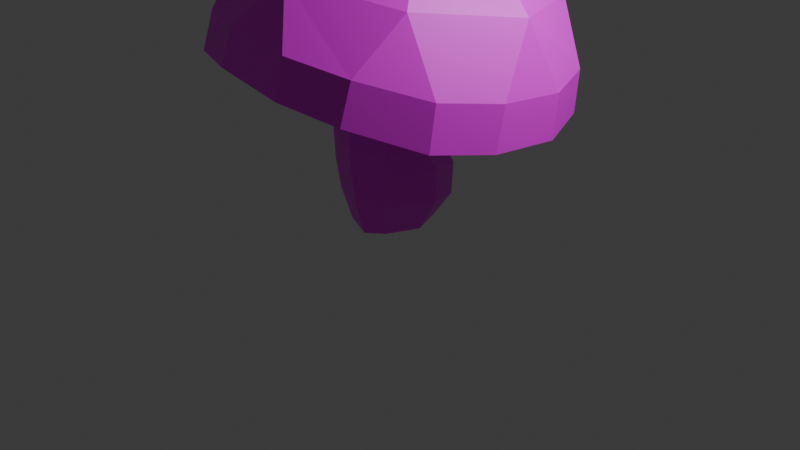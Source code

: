 # Source: toadstool_texture_painting.blend  (saved by Blender 4.1.24; exported with 4.5.12 LTS)
import bpy
from mathutils import Matrix  # noqa: F401  (used for matrix-valued properties, if any)

bpy.ops.wm.read_factory_settings(use_empty=True)
scene = bpy.context.scene
scene.name = 'Scene'

# ---- collections
col_collection = bpy.data.collections.new('Collection'); scene.collection.children.link(col_collection)

# ---- images (referenced by path relative to the original .blend; pixels are not part of the script)
import os
ASSET_DIR = os.environ.get("B2B_ASSET_DIR", "")  # directory of the original .blend (textures are referenced by path, not embedded)
HERE = os.path.dirname(os.path.abspath(__file__))  # packed textures are extracted next to this script under _unpacked/

def load_image(name, relpath, width, height, colorspace="sRGB"):
    """Load a texture the original file referenced (path relative to the .blend, or extracted next to this script)."""
    p = next((c for c in (os.path.join(HERE, relpath), os.path.join(ASSET_DIR, relpath)) if relpath and os.path.exists(c)), "")
    if p:
        img = bpy.data.images.load(p, check_existing=True)
        img.name = name
    else:  # same state as the original file: an image datablock whose file is absent (Cycles renders it pink)
        img = bpy.data.images.new(name, width, height)
        img.source = "FILE"
        img.filepath = "//" + (relpath or name)
    img.colorspace_settings.name = colorspace
    return img
img_mushroom = load_image('mushroom', 'texture/mushroom.png', 1024, 1024, 'sRGB')

# ---- materials (node trees are filled in below, after node groups)
mat_mushroom = bpy.data.materials.new('mushroom')
mat_mushroom.use_transparent_shadow = False

# ---- material node trees
mat_mushroom.use_nodes = True; mat_mushroom.node_tree.nodes.clear()
_N = mat_mushroom.node_tree.nodes; _L = mat_mushroom.node_tree.links
n0 = _N.new('ShaderNodeBsdfPrincipled'); n0.name = 'Principled BSDF'; n0.location = (10, 300)
n1 = _N.new('ShaderNodeOutputMaterial'); n1.name = 'Material Output'; n1.location = (300, 300)
n2 = _N.new('ShaderNodeTexImage'); n2.name = 'Image Texture'; n2.location = (-334, 218)
n2.image = img_mushroom
_L.new(n0.outputs[0], n1.inputs[0])
_L.new(n2.outputs[0], n0.inputs[0])
n1.is_active_output = True

# ---- world
world_world = bpy.data.worlds.new('World'); scene.world = world_world
world_world.use_nodes = True; world_world.node_tree.nodes.clear()
_N = world_world.node_tree.nodes; _L = world_world.node_tree.links
n0 = _N.new('ShaderNodeOutputWorld'); n0.name = 'World Output'; n0.location = (300, 300)
n1 = _N.new('ShaderNodeBackground'); n1.name = 'Background'; n1.location = (10, 300)
n1.inputs[0].default_value = (0.05088, 0.05088, 0.05088, 1.0)
_L.new(n1.outputs[0], n0.inputs[0])
n0.is_active_output = True
world_world.color = (0.05088, 0.05088, 0.05088)
world_world.use_sun_shadow = False
world_world.sun_shadow_jitter_overblur = 0.0

# ---- cameras
cam_camera = bpy.data.cameras.new('Camera')
cam_camera.clip_end = 100.0
cam_camera.ortho_scale = 7.314

# ---- lights
light_light = bpy.data.lights.new('Light', 'POINT')
light_light.transmission_factor = 0.0
light_light.energy = 1000.0
light_light.shadow_soft_size = 0.1
light_light.shadow_maximum_resolution = 0.006
light_light.use_absolute_resolution = True

# ---- meshes
me_cylinder = bpy.data.meshes.new('Cylinder')
me_cylinder.from_pydata([(1.397e-09, 0.4713, -1.0), (-0.1217, 0.3239, 0.5005), (0.1603, 0.3333, -1.0), (0.1808, 0.2046, 0.5063), (0.2983, 0.0, -1.0), (0.3188, -0.08252, 0.5485), (0.1607, -0.3331, -0.9982), (0.2134, -0.3649, 0.6199), (0.0008472, -0.4709, -0.9964), (-0.07387, -0.4801, 0.6806), (-0.333, -0.3331, -0.9986), (-0.3749, -0.36, 0.6855), (-0.4708, 0.0003027, -0.9976), (-0.5145, -0.07498, 0.6303), (-0.3333, 0.3333, -1.0), (-0.4102, 0.2069, 0.5485), (-0.05325, 0.5446, -0.213), (0.2753, 0.3677, -0.2095), (0.4504, -0.03981, -0.1486), (0.2774, -0.4298, -0.09987), (-0.04528, -0.6031, -0.1007), (-0.4778, -0.4328, -0.04909), (-0.6619, -0.04733, -0.07741), (-0.4824, 0.3614, -0.1813), (0.8457, 0.8714, 1.66), (0.06904, 1.183, 1.712), (1.182, 0.1048, 1.71), (0.8802, -0.6678, 1.833), (0.1177, -0.9938, 1.958), (-0.659, -0.6822, 2.01), (-0.9949, 0.08438, 1.96), (-0.6934, 0.857, 1.836), (0.8689, 1.451, 0.3464), (1.412, 0.8985, 0.2924), (0.7118, 0.7294, 0.6687), (-0.465, 1.676, 0.4335), (0.2984, 1.679, 0.3851), (-0.04805, 1.033, 0.7166), (1.646, 0.3107, 0.2533), (1.663, -0.4527, 0.3394), (1.041, -0.02027, 0.7106), (1.441, -1.02, 0.4301), (0.9307, -1.532, 0.6538), (0.7518, -0.7725, 0.8477), (0.3825, -1.758, 0.7923), (-0.3716, -1.752, 0.9073), (0.0159, -1.08, 1.008), (-0.9687, -1.531, 0.8769), (-1.478, -0.98, 0.9885), (-0.7529, -0.7754, 1.032), (-1.72, -0.4148, 0.9586), (-1.752, 0.3438, 0.791), (-1.074, -0.02126, 0.9958), (-1.545, 0.9052, 0.5992), (-1.025, 1.443, 0.4537), (-0.7904, 0.724, 0.8078), (1.414, 0.9404, 0.7126), (0.9049, 1.449, 0.7457), (1.057, 1.09, 1.31), (0.318, 1.684, 0.7854), (-0.3932, 1.684, 0.806), (0.02775, 1.503, 1.38), (1.674, -0.369, 0.7728), (1.658, 0.3422, 0.6925), (1.502, 0.07408, 1.376), (0.9664, -1.437, 1.053), (1.446, -0.9528, 0.8661), (1.102, -0.9497, 1.539), (-0.3112, -1.673, 1.267), (0.3969, -1.675, 1.175), (0.09227, -1.381, 1.705), (-1.395, -0.9278, 1.351), (-0.9152, -1.439, 1.263), (-0.9428, -0.967, 1.76), (-1.657, 0.3736, 1.186), (-1.634, -0.3397, 1.347), (-1.372, 0.05604, 1.734), (-0.9694, 1.447, 0.8029), (-1.449, 0.9498, 0.9487), (-0.9826, 1.077, 1.488), (0.1201, 0.1216, 2.069), (-0.171, 0.3118, 0.2034), (0.1236, 0.1983, 0.1568), (0.2562, -0.08831, 0.1553), (0.1507, -0.3738, 0.2243), (-0.1287, -0.4925, 0.3387), (-0.4185, -0.3744, 0.4125), (-0.5519, -0.09003, 0.3956), (-0.4507, 0.192, 0.3006), (-0.01228, 0.6133, -0.4332), (3.027e-09, 0.583, -0.7703), (0.3335, 0.4044, -0.7259), (0.34, 0.4208, -0.3925), (0.5123, 0.0001469, -0.645), (0.5236, -0.01226, -0.3177), (0.3343, -0.3914, -0.6258), (0.3366, -0.4278, -0.3069), (0.001063, -0.5702, -0.6742), (-0.0143, -0.6088, -0.3663), (-0.4297, -0.3912, -0.6696), (-0.4686, -0.4195, -0.3628), (-0.6083, -8.529e-05, -0.6964), (-0.6572, -0.005559, -0.3904), (-0.4301, 0.4049, -0.7676), (-0.4651, 0.4257, -0.4455)], [], [(81, 1, 3, 82), (82, 3, 5, 83), (83, 5, 7, 84), (84, 7, 9, 85), (85, 9, 11, 86), (86, 11, 13, 87), (15, 13, 52, 55), (87, 13, 15, 88), (88, 15, 1, 81), (0, 2, 4, 6, 8, 10, 12, 14), (89, 16, 17, 92), (2, 91, 93, 4), (102, 22, 23, 104), (100, 21, 22, 102), (12, 101, 103, 14), (98, 20, 21, 100), (10, 99, 101, 12), (96, 19, 20, 98), (8, 97, 99, 10), (94, 18, 19, 96), (6, 95, 97, 8), (92, 17, 18, 94), (4, 93, 95, 6), (14, 103, 90, 0), (104, 23, 16, 89), (44, 42, 65, 69), (5, 3, 34, 40), (11, 9, 46, 49), (1, 15, 55, 37), (3, 1, 37, 34), (7, 5, 40, 43), (13, 11, 49, 52), (9, 7, 43, 46), (38, 33, 56, 63), (40, 39, 41, 43), (52, 51, 53, 55), (41, 39, 62, 66), (67, 64, 26, 27), (50, 48, 71, 75), (32, 36, 59, 57), (53, 51, 74, 78), (76, 73, 29, 30), (79, 76, 30, 31), (46, 45, 47, 49), (34, 33, 38, 40), (73, 70, 28, 29), (70, 67, 27, 28), (64, 58, 24, 26), (43, 42, 44, 46), (35, 54, 77, 60), (55, 54, 35, 37), (49, 48, 50, 52), (47, 45, 68, 72), (61, 79, 31, 25), (64, 63, 56, 58), (61, 60, 77, 79), (58, 57, 59, 61), (70, 69, 65, 67), (73, 72, 68, 70), (76, 75, 71, 73), (79, 78, 74, 76), (67, 66, 62, 64), (58, 61, 25, 24), (32, 33, 34), (35, 36, 37), (38, 39, 40), (41, 42, 43), (44, 45, 46), (47, 48, 49), (50, 51, 52), (53, 54, 55), (56, 57, 58), (59, 60, 61), (62, 63, 64), (65, 66, 67), (68, 69, 70), (71, 72, 73), (74, 75, 76), (77, 78, 79), (62, 39, 38, 63), (32, 57, 56, 33), (35, 60, 59, 36), (53, 78, 77, 54), (65, 42, 41, 66), (68, 45, 44, 69), (71, 48, 47, 72), (74, 51, 50, 75), (37, 36, 32, 34), (24, 25, 80), (25, 31, 80), (31, 30, 80), (30, 29, 80), (29, 28, 80), (28, 27, 80), (27, 26, 80), (26, 24, 80), (23, 88, 81, 16), (22, 87, 88, 23), (21, 86, 87, 22), (20, 85, 86, 21), (19, 84, 85, 20), (18, 83, 84, 19), (17, 82, 83, 18), (16, 81, 82, 17), (104, 89, 90, 103), (102, 104, 103, 101), (100, 102, 101, 99), (98, 100, 99, 97), (96, 98, 97, 95), (94, 96, 95, 93), (92, 94, 93, 91), (89, 92, 91, 90), (0, 90, 91, 2)])
_uv = me_cylinder.uv_layers.new(name='UVMap')
_uv.uv.foreach_set('vector', [0.8919, 0.4308, 0.9041, 0.3931, 0.9467, 0.4002, 0.9321, 0.4445, 0.9321, 0.4445, 0.9467, 0.4002, 0.9803, 0.3986, 0.964, 0.4485, 0.92, 0.7887, 0.9246, 0.7403, 0.9657, 0.7378, 0.9615, 0.7865, 0.863, 0.06052, 0.8605, 0.007749, 0.8908, 0.008977, 0.8927, 0.0547, 0.8927, 0.0547, 0.8908, 0.008977, 0.9338, 0.01227, 0.9351, 0.04889, 0.9351, 0.04889, 0.9338, 0.01227, 0.9646, 0.01593, 0.9656, 0.04746, 0.2716, 0.1878, 0.2329, 0.1727, 0.2282, 0.09549, 0.3292, 0.1363, 0.7009, 0.7693, 0.6985, 0.7378, 0.7399, 0.7407, 0.7425, 0.774, 0.7425, 0.774, 0.7399, 0.7407, 0.7698, 0.7399, 0.7736, 0.7797, 0.5397, 0.9022, 0.513, 0.8942, 0.4791, 0.8623, 0.4791, 0.8162, 0.4918, 0.7919, 0.5398, 0.7911, 0.5737, 0.823, 0.5737, 0.8691, 0.8788, 0.5176, 0.883, 0.4879, 0.932, 0.4959, 0.9324, 0.5214, 0.9018, 0.5966, 0.9247, 0.5649, 0.9706, 0.5595, 0.9369, 0.6006, 0.7262, 0.8718, 0.7128, 0.8319, 0.7738, 0.8338, 0.7893, 0.8666, 0.9296, 0.1513, 0.9339, 0.1113, 0.9755, 0.1101, 0.9732, 0.1495, 0.7521, 0.948, 0.7373, 0.9108, 0.797, 0.9086, 0.7993, 0.9389, 0.8642, 0.146, 0.8715, 0.1122, 0.9339, 0.1113, 0.9296, 0.1513, 0.7189, 0.9531, 0.6985, 0.9129, 0.7373, 0.9108, 0.7521, 0.948, 0.9476, 0.8603, 0.9552, 0.8327, 0.9923, 0.8301, 0.9858, 0.8647, 0.8616, 0.224, 0.8605, 0.1846, 0.9225, 0.1895, 0.9095, 0.2285, 0.8875, 0.853, 0.898, 0.8306, 0.9552, 0.8327, 0.9476, 0.8603, 0.93, 0.9402, 0.9365, 0.8995, 0.9737, 0.9028, 0.9548, 0.9404, 0.9324, 0.5214, 0.932, 0.4959, 0.9771, 0.4931, 0.9803, 0.517, 0.8826, 0.9332, 0.8795, 0.8937, 0.9365, 0.8995, 0.93, 0.9402, 0.7993, 0.9389, 0.797, 0.9086, 0.8402, 0.8982, 0.8328, 0.9306, 0.7893, 0.8666, 0.7738, 0.8338, 0.8184, 0.8272, 0.8345, 0.8538, 0.6315, 0.3931, 0.6567, 0.4504, 0.6041, 0.4561, 0.5808, 0.3966, 0.2316, 0.2842, 0.2704, 0.2668, 0.3288, 0.3372, 0.2302, 0.3792, 0.1939, 0.1903, 0.1775, 0.2301, 0.08796, 0.2382, 0.1292, 0.1364, 0.2871, 0.2268, 0.2716, 0.1878, 0.3292, 0.1363, 0.3689, 0.2364, 0.2704, 0.2668, 0.2871, 0.2268, 0.3689, 0.2364, 0.3288, 0.3372, 0.1932, 0.269, 0.2316, 0.2842, 0.2302, 0.3792, 0.1302, 0.338, 0.2329, 0.1727, 0.1939, 0.1903, 0.1292, 0.1364, 0.2282, 0.09549, 0.1775, 0.2301, 0.1932, 0.269, 0.1302, 0.338, 0.08796, 0.2382, 0.0122, 0.8633, 0.009417, 0.8022, 0.06468, 0.7964, 0.07015, 0.8591, 0.2302, 0.3792, 0.1866, 0.4639, 0.1117, 0.4325, 0.1302, 0.338, 0.2282, 0.09549, 0.2855, 0.007748, 0.3636, 0.03797, 0.3292, 0.1363, 0.683, 0.5424, 0.683, 0.6245, 0.6257, 0.6269, 0.6257, 0.5425, 0.531, 0.513, 0.531, 0.6611, 0.4791, 0.6427, 0.4791, 0.5309, 0.3471, 0.4794, 0.3554, 0.5367, 0.3059, 0.5437, 0.2935, 0.4856, 0.007749, 0.7056, 0.007749, 0.6236, 0.06089, 0.6221, 0.06089, 0.7065, 0.6985, 0.5708, 0.7059, 0.4875, 0.7596, 0.4842, 0.7466, 0.5707, 0.5933, 0.3632, 0.4877, 0.2606, 0.5312, 0.2385, 0.6103, 0.3172, 0.7421, 0.3645, 0.5933, 0.3632, 0.6103, 0.3172, 0.722, 0.3172, 0.08796, 0.2382, 0.007748, 0.186, 0.03974, 0.1073, 0.1292, 0.1364, 0.3288, 0.3372, 0.3618, 0.4337, 0.2873, 0.4639, 0.2302, 0.3792, 0.248, 0.6009, 0.2533, 0.7496, 0.2096, 0.7335, 0.2043, 0.6219, 0.4875, 0.1122, 0.5922, 0.007788, 0.6103, 0.0483, 0.5313, 0.1271, 0.7403, 0.007749, 0.845, 0.1121, 0.801, 0.127, 0.722, 0.04827, 0.1302, 0.338, 0.03996, 0.3617, 0.008201, 0.2872, 0.08796, 0.2382, 0.7147, 0.7223, 0.7019, 0.6657, 0.7483, 0.6586, 0.7645, 0.7158, 0.3292, 0.1363, 0.4356, 0.1094, 0.4636, 0.1845, 0.3689, 0.2364, 0.1292, 0.1364, 0.1079, 0.03986, 0.1822, 0.008991, 0.2282, 0.09549, 0.3783, 0.6268, 0.3728, 0.7116, 0.3232, 0.7145, 0.325, 0.6282, 0.845, 0.2597, 0.7421, 0.3645, 0.722, 0.3172, 0.801, 0.2384, 0.531, 0.6611, 0.6136, 0.7147, 0.5863, 0.7756, 0.4963, 0.7649, 0.1406, 0.5918, 0.06062, 0.536, 0.06059, 0.4794, 0.1558, 0.4922, 0.1407, 0.7397, 0.06089, 0.7065, 0.06089, 0.6221, 0.1406, 0.5918, 0.4964, 0.4074, 0.5808, 0.3966, 0.6041, 0.4561, 0.531, 0.513, 0.248, 0.6009, 0.325, 0.6282, 0.3232, 0.7145, 0.2533, 0.7496, 0.5933, 0.3632, 0.5399, 0.3776, 0.4791, 0.3196, 0.4877, 0.2606, 0.8278, 0.5933, 0.7466, 0.5707, 0.7596, 0.4842, 0.8278, 0.4442, 0.531, 0.513, 0.6257, 0.5425, 0.6257, 0.6269, 0.531, 0.6611, 0.1407, 0.7397, 0.1406, 0.5918, 0.1888, 0.6116, 0.1888, 0.7232, 0.4325, 0.3622, 0.3618, 0.4337, 0.3288, 0.3372, 0.4636, 0.1845, 0.4626, 0.2865, 0.3689, 0.2364, 0.2873, 0.4639, 0.1866, 0.4639, 0.2302, 0.3792, 0.1117, 0.4325, 0.03996, 0.3617, 0.1302, 0.338, 0.008201, 0.2872, 0.007748, 0.186, 0.08796, 0.2382, 0.03974, 0.1073, 0.1079, 0.03986, 0.1292, 0.1364, 0.1822, 0.008991, 0.2855, 0.007748, 0.2282, 0.09549, 0.3636, 0.03797, 0.4356, 0.1094, 0.3292, 0.1363, 0.06468, 0.7964, 0.06089, 0.7065, 0.1407, 0.7397, 0.06089, 0.6221, 0.06062, 0.536, 0.1406, 0.5918, 0.6257, 0.6269, 0.6136, 0.7147, 0.531, 0.6611, 0.6041, 0.4561, 0.6257, 0.5425, 0.531, 0.513, 0.3232, 0.7145, 0.3263, 0.8027, 0.2533, 0.7496, 0.3059, 0.5437, 0.325, 0.6282, 0.248, 0.6009, 0.7596, 0.4842, 0.7633, 0.395, 0.8278, 0.4442, 0.7483, 0.6586, 0.7466, 0.5707, 0.8278, 0.5933, 0.6257, 0.6269, 0.683, 0.6245, 0.67, 0.7188, 0.6136, 0.7147, 0.007749, 0.7056, 0.06089, 0.7065, 0.06468, 0.7964, 0.009417, 0.8022, 0.01099, 0.531, 0.06062, 0.536, 0.06089, 0.6221, 0.007749, 0.6236, 0.6985, 0.5708, 0.7466, 0.5707, 0.7483, 0.6586, 0.7019, 0.6657, 0.6041, 0.4561, 0.6567, 0.4504, 0.683, 0.5424, 0.6257, 0.5425, 0.3232, 0.7145, 0.3728, 0.7116, 0.3783, 0.8058, 0.3263, 0.8027, 0.3059, 0.5437, 0.3554, 0.5367, 0.3783, 0.6268, 0.325, 0.6282, 0.7596, 0.4842, 0.7059, 0.4875, 0.7095, 0.3931, 0.7633, 0.395, 0.3689, 0.2364, 0.4626, 0.2865, 0.4325, 0.3622, 0.3288, 0.3372, 0.801, 0.127, 0.801, 0.2384, 0.666, 0.1802, 0.801, 0.2384, 0.722, 0.3172, 0.666, 0.1802, 0.722, 0.3172, 0.6103, 0.3172, 0.666, 0.1802, 0.6103, 0.3172, 0.5312, 0.2385, 0.666, 0.1802, 0.5312, 0.2385, 0.5313, 0.1271, 0.666, 0.1802, 0.5313, 0.1271, 0.6103, 0.0483, 0.666, 0.1802, 0.6103, 0.0483, 0.722, 0.04827, 0.666, 0.1802, 0.722, 0.04827, 0.801, 0.127, 0.666, 0.1802, 0.8433, 0.4733, 0.8679, 0.4113, 0.8919, 0.4308, 0.883, 0.4879, 0.7128, 0.8319, 0.7009, 0.7693, 0.7425, 0.774, 0.7738, 0.8338, 0.9339, 0.1113, 0.9351, 0.04889, 0.9656, 0.04746, 0.9755, 0.1101, 0.8715, 0.1122, 0.8927, 0.0547, 0.9351, 0.04889, 0.9339, 0.1113, 0.9552, 0.8327, 0.9615, 0.7865, 0.9923, 0.7687, 0.9923, 0.8301, 0.898, 0.8306, 0.92, 0.7887, 0.9615, 0.7865, 0.9552, 0.8327, 0.8557, 0.8205, 0.8917, 0.7757, 0.92, 0.7887, 0.898, 0.8306, 0.883, 0.4879, 0.8919, 0.4308, 0.9321, 0.4445, 0.932, 0.4959, 0.7893, 0.8666, 0.8345, 0.8538, 0.8402, 0.8982, 0.797, 0.9086, 0.7262, 0.8718, 0.7893, 0.8666, 0.797, 0.9086, 0.7373, 0.9108, 0.9296, 0.1513, 0.9732, 0.1495, 0.9637, 0.1879, 0.9225, 0.1895, 0.8642, 0.146, 0.9296, 0.1513, 0.9225, 0.1895, 0.8605, 0.1846, 0.9476, 0.8603, 0.9858, 0.8647, 0.9737, 0.9028, 0.9365, 0.8995, 0.8875, 0.853, 0.9476, 0.8603, 0.9365, 0.8995, 0.8795, 0.8937, 0.9324, 0.5214, 0.9803, 0.517, 0.9706, 0.5595, 0.9247, 0.5649, 0.8788, 0.5176, 0.9324, 0.5214, 0.9247, 0.5649, 0.8741, 0.562, 0.875, 0.5923, 0.8741, 0.562, 0.9247, 0.5649, 0.9018, 0.5966])
me_cylinder.materials.append(mat_mushroom)
me_cylinder.use_paint_bone_selection = False
me_cylinder.use_paint_mask = True
me_cylinder.update()

# ---- objects
ob_light = bpy.data.objects.new('Light', light_light)
ob_camera = bpy.data.objects.new('Camera', cam_camera)
ob_cylinder = bpy.data.objects.new('Cylinder', me_cylinder)

# ---- transforms, parenting, visibility, modifiers, constraints
ob_light.location = (4.076, 1.005, 5.904)
ob_light.rotation_euler = (0.6503, 0.05522, 1.866)
ob_light.lock_rotations_4d = False
ob_light.empty_display_type = 'ARROWS'
ob_light.color = (0.0, 0.0, 0.0, 0.0)
ob_light.lineart.crease_threshold = 0.0
ob_camera.location = (7.359, -6.926, 4.958)
ob_camera.rotation_euler = (1.109, 0.0, 0.8149)
ob_camera.lock_rotations_4d = False
ob_camera.empty_display_type = 'ARROWS'
ob_camera.color = (0.0, 0.0, 0.0, 0.0)
ob_camera.display_type = 'WIRE'
ob_camera.lineart.crease_threshold = 0.0
ob_cylinder.location = (0.0, 0.0, 1.0)

# ---- collection membership
col_collection.objects.link(ob_light)
col_collection.objects.link(ob_camera)
col_collection.objects.link(ob_cylinder)

# ---- scene / render settings (as saved in the file)
scene.camera = ob_camera
scene.frame_start = 1; scene.frame_end = 250; scene.frame_set(1)
scene.render.engine = 'BLENDER_EEVEE_NEXT'
scene.cycles.sampling_pattern = 'TABULATED_SOBOL'
scene.eevee.ray_tracing_options.trace_max_roughness = 0.0
bpy.context.view_layer.update()
